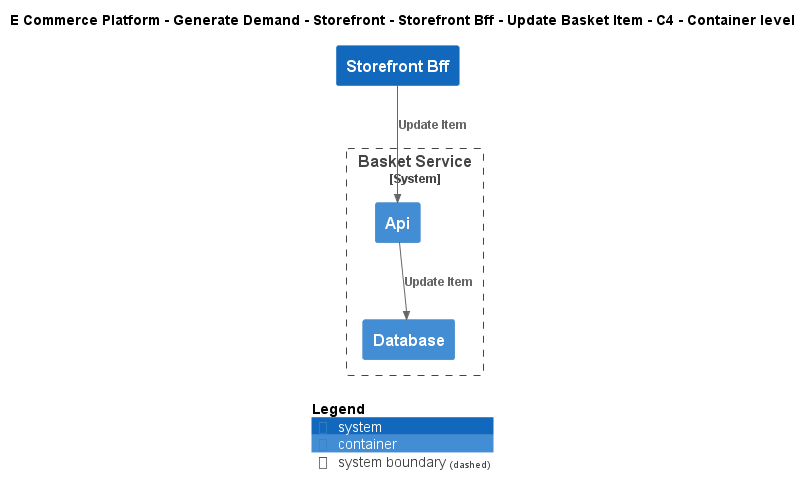

The diagram above was rendered by PlantUML. Its source (embedded in the PNG):
@startuml
!include ..\..\..\..\..\..\..\.c4s\C4_Container.puml

AddElementTag("c4interflow:lifecycle:new", $bgColor=green, $fontColor=#ffffff, $borderColor=green, $shadowing="False")
AddElementTag("c4interflow:lifecycle:changed", $bgColor=orange, $fontColor=#ffffff, $borderColor=orange, $shadowing="False")
AddElementTag("c4interflow:lifecycle:removed", $bgColor=red, $fontColor=#ffffff, $borderColor=red, $shadowing="False")

AddRelTag("c4interflow:lifecycle:new", $textColor=green, $lineColor=green)
AddRelTag("c4interflow:lifecycle:changed", $textColor=orange, $lineColor=orange)
AddRelTag("c4interflow:lifecycle:removed", $textColor=red, $lineColor=red)

SHOW_PERSON_PORTRAIT()
LAYOUT_TOP_DOWN()

skinparam linetype polyline

title E Commerce Platform - Generate Demand - Storefront - Storefront Bff - Update Basket Item - C4 - Container level

System(ECommercePlatform.GenerateDemand.Storefront.SoftwareSystems.StorefrontBff, "Storefront Bff", "")

System_Boundary(ECommercePlatform.GenerateDemand.Basket.SoftwareSystems.BasketService, "Basket Service") {
    Container(ECommercePlatform.GenerateDemand.Basket.SoftwareSystems.BasketService.Containers.Api, "Api", "", "")
    Container(ECommercePlatform.GenerateDemand.Basket.SoftwareSystems.BasketService.Containers.Database, "Database", "", "")
}

Rel(ECommercePlatform.GenerateDemand.Storefront.SoftwareSystems.StorefrontBff, ECommercePlatform.GenerateDemand.Basket.SoftwareSystems.BasketService.Containers.Api, "Update Item")
Rel(ECommercePlatform.GenerateDemand.Basket.SoftwareSystems.BasketService.Containers.Api, ECommercePlatform.GenerateDemand.Basket.SoftwareSystems.BasketService.Containers.Database, "Update Item")


SHOW_LEGEND()
@enduml